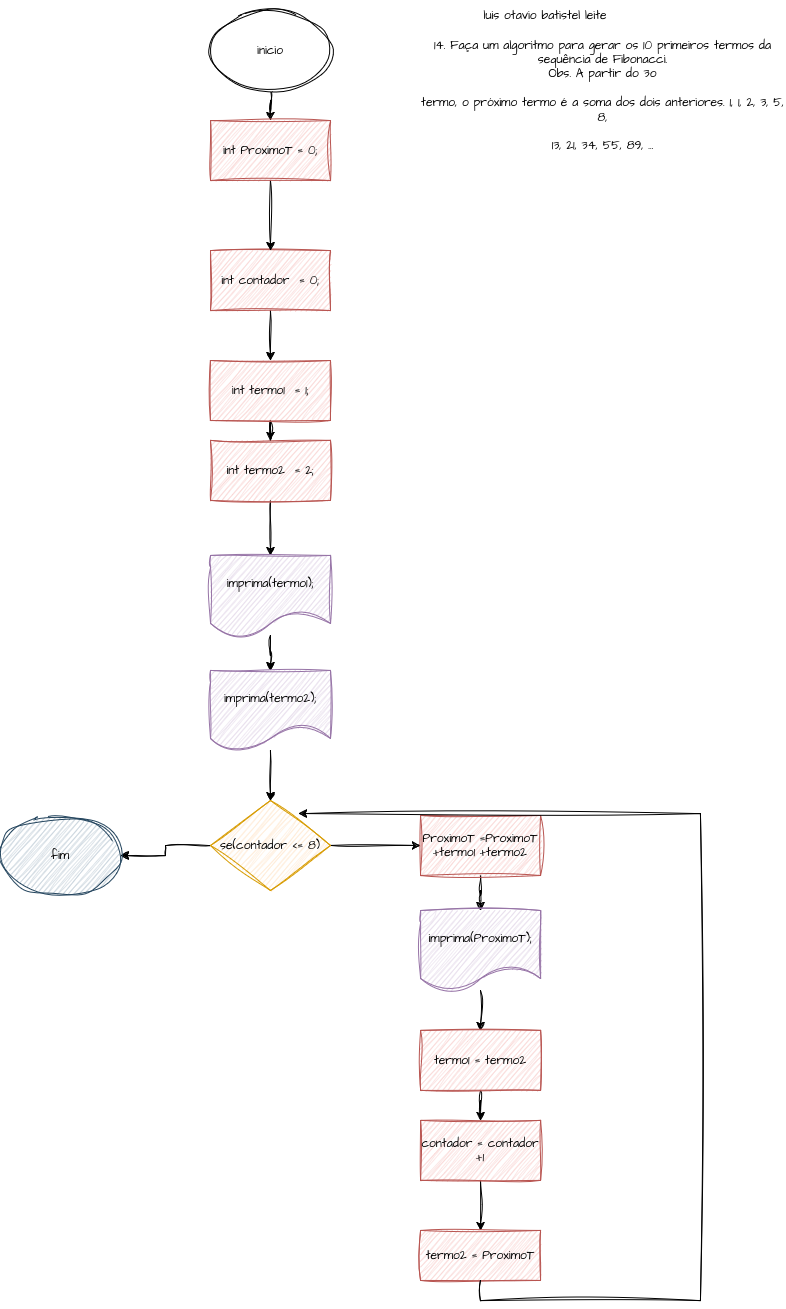

The diagram above was exported from draw.io. Its source (the exported page's mxGraphModel, read from the mxfile embedded in the PNG):
<mxGraphModel dx="874" dy="1624" grid="1" gridSize="10" guides="1" tooltips="1" connect="1" arrows="1" fold="1" page="1" pageScale="1" pageWidth="827" pageHeight="1169" math="0" shadow="0">
  <root>
    <mxCell id="0" />
    <mxCell id="1" parent="0" />
    <mxCell id="Fcjr3u4a2jvdoQsaWiT2-15" value="" style="edgeStyle=orthogonalEdgeStyle;rounded=0;sketch=1;hachureGap=4;jiggle=2;curveFitting=1;orthogonalLoop=1;jettySize=auto;html=1;fontFamily=Architects Daughter;fontSource=https%3A%2F%2Ffonts.googleapis.com%2Fcss%3Ffamily%3DArchitects%2BDaughter;" edge="1" parent="1" source="Fcjr3u4a2jvdoQsaWiT2-1" target="Fcjr3u4a2jvdoQsaWiT2-14">
      <mxGeometry relative="1" as="geometry" />
    </mxCell>
    <mxCell id="Fcjr3u4a2jvdoQsaWiT2-1" value="inicio" style="ellipse;whiteSpace=wrap;html=1;sketch=1;hachureGap=4;jiggle=2;curveFitting=1;fontFamily=Architects Daughter;fontSource=https%3A%2F%2Ffonts.googleapis.com%2Fcss%3Ffamily%3DArchitects%2BDaughter;" vertex="1" parent="1">
      <mxGeometry x="220" y="-40" width="120" height="80" as="geometry" />
    </mxCell>
    <mxCell id="Fcjr3u4a2jvdoQsaWiT2-5" value="" style="edgeStyle=orthogonalEdgeStyle;rounded=0;sketch=1;hachureGap=4;jiggle=2;curveFitting=1;orthogonalLoop=1;jettySize=auto;html=1;fontFamily=Architects Daughter;fontSource=https%3A%2F%2Ffonts.googleapis.com%2Fcss%3Ffamily%3DArchitects%2BDaughter;" edge="1" parent="1" source="Fcjr3u4a2jvdoQsaWiT2-2" target="Fcjr3u4a2jvdoQsaWiT2-4">
      <mxGeometry relative="1" as="geometry" />
    </mxCell>
    <mxCell id="Fcjr3u4a2jvdoQsaWiT2-2" value="int contador&amp;nbsp; = 0;" style="rounded=0;whiteSpace=wrap;html=1;fillColor=#f8cecc;strokeColor=#b85450;sketch=1;curveFitting=1;jiggle=2;hachureGap=4;fontFamily=Architects Daughter;fontSource=https%3A%2F%2Ffonts.googleapis.com%2Fcss%3Ffamily%3DArchitects%2BDaughter;" vertex="1" parent="1">
      <mxGeometry x="220" y="200" width="120" height="60" as="geometry" />
    </mxCell>
    <mxCell id="Fcjr3u4a2jvdoQsaWiT2-7" value="" style="edgeStyle=orthogonalEdgeStyle;rounded=0;sketch=1;hachureGap=4;jiggle=2;curveFitting=1;orthogonalLoop=1;jettySize=auto;html=1;fontFamily=Architects Daughter;fontSource=https%3A%2F%2Ffonts.googleapis.com%2Fcss%3Ffamily%3DArchitects%2BDaughter;" edge="1" parent="1" source="Fcjr3u4a2jvdoQsaWiT2-4" target="Fcjr3u4a2jvdoQsaWiT2-6">
      <mxGeometry relative="1" as="geometry" />
    </mxCell>
    <mxCell id="Fcjr3u4a2jvdoQsaWiT2-4" value="int termo1&amp;nbsp; = 1;" style="rounded=0;whiteSpace=wrap;html=1;fillColor=#f8cecc;strokeColor=#b85450;sketch=1;curveFitting=1;jiggle=2;hachureGap=4;fontFamily=Architects Daughter;fontSource=https%3A%2F%2Ffonts.googleapis.com%2Fcss%3Ffamily%3DArchitects%2BDaughter;" vertex="1" parent="1">
      <mxGeometry x="220" y="310" width="120" height="60" as="geometry" />
    </mxCell>
    <mxCell id="Fcjr3u4a2jvdoQsaWiT2-9" value="" style="edgeStyle=orthogonalEdgeStyle;rounded=0;sketch=1;hachureGap=4;jiggle=2;curveFitting=1;orthogonalLoop=1;jettySize=auto;html=1;fontFamily=Architects Daughter;fontSource=https%3A%2F%2Ffonts.googleapis.com%2Fcss%3Ffamily%3DArchitects%2BDaughter;" edge="1" parent="1" source="Fcjr3u4a2jvdoQsaWiT2-6" target="Fcjr3u4a2jvdoQsaWiT2-8">
      <mxGeometry relative="1" as="geometry" />
    </mxCell>
    <mxCell id="Fcjr3u4a2jvdoQsaWiT2-6" value="int termo2&amp;nbsp; = 2;" style="rounded=0;whiteSpace=wrap;html=1;fillColor=#f8cecc;strokeColor=#b85450;sketch=1;curveFitting=1;jiggle=2;hachureGap=4;fontFamily=Architects Daughter;fontSource=https%3A%2F%2Ffonts.googleapis.com%2Fcss%3Ffamily%3DArchitects%2BDaughter;" vertex="1" parent="1">
      <mxGeometry x="220" y="390" width="120" height="60" as="geometry" />
    </mxCell>
    <mxCell id="Fcjr3u4a2jvdoQsaWiT2-11" value="" style="edgeStyle=orthogonalEdgeStyle;rounded=0;sketch=1;hachureGap=4;jiggle=2;curveFitting=1;orthogonalLoop=1;jettySize=auto;html=1;fontFamily=Architects Daughter;fontSource=https%3A%2F%2Ffonts.googleapis.com%2Fcss%3Ffamily%3DArchitects%2BDaughter;" edge="1" parent="1" source="Fcjr3u4a2jvdoQsaWiT2-8" target="Fcjr3u4a2jvdoQsaWiT2-10">
      <mxGeometry relative="1" as="geometry" />
    </mxCell>
    <mxCell id="Fcjr3u4a2jvdoQsaWiT2-8" value="&lt;div&gt;imprima(termo1);&lt;/div&gt;" style="shape=document;whiteSpace=wrap;html=1;boundedLbl=1;fillColor=#e1d5e7;strokeColor=#9673a6;sketch=1;curveFitting=1;jiggle=2;hachureGap=4;fontFamily=Architects Daughter;fontSource=https%3A%2F%2Ffonts.googleapis.com%2Fcss%3Ffamily%3DArchitects%2BDaughter;" vertex="1" parent="1">
      <mxGeometry x="220" y="505" width="120" height="80" as="geometry" />
    </mxCell>
    <mxCell id="Fcjr3u4a2jvdoQsaWiT2-13" value="" style="edgeStyle=orthogonalEdgeStyle;rounded=0;sketch=1;hachureGap=4;jiggle=2;curveFitting=1;orthogonalLoop=1;jettySize=auto;html=1;fontFamily=Architects Daughter;fontSource=https%3A%2F%2Ffonts.googleapis.com%2Fcss%3Ffamily%3DArchitects%2BDaughter;" edge="1" parent="1" source="Fcjr3u4a2jvdoQsaWiT2-10" target="Fcjr3u4a2jvdoQsaWiT2-12">
      <mxGeometry relative="1" as="geometry" />
    </mxCell>
    <mxCell id="Fcjr3u4a2jvdoQsaWiT2-10" value="&lt;div&gt;imprima(termo2);&lt;/div&gt;" style="shape=document;whiteSpace=wrap;html=1;boundedLbl=1;fillColor=#e1d5e7;strokeColor=#9673a6;sketch=1;curveFitting=1;jiggle=2;hachureGap=4;fontFamily=Architects Daughter;fontSource=https%3A%2F%2Ffonts.googleapis.com%2Fcss%3Ffamily%3DArchitects%2BDaughter;" vertex="1" parent="1">
      <mxGeometry x="220" y="620" width="120" height="80" as="geometry" />
    </mxCell>
    <mxCell id="Fcjr3u4a2jvdoQsaWiT2-18" value="" style="edgeStyle=orthogonalEdgeStyle;rounded=0;sketch=1;hachureGap=4;jiggle=2;curveFitting=1;orthogonalLoop=1;jettySize=auto;html=1;fontFamily=Architects Daughter;fontSource=https%3A%2F%2Ffonts.googleapis.com%2Fcss%3Ffamily%3DArchitects%2BDaughter;" edge="1" parent="1" source="Fcjr3u4a2jvdoQsaWiT2-12" target="Fcjr3u4a2jvdoQsaWiT2-17">
      <mxGeometry relative="1" as="geometry" />
    </mxCell>
    <mxCell id="Fcjr3u4a2jvdoQsaWiT2-30" value="" style="edgeStyle=orthogonalEdgeStyle;rounded=0;sketch=1;hachureGap=4;jiggle=2;curveFitting=1;orthogonalLoop=1;jettySize=auto;html=1;fontFamily=Architects Daughter;fontSource=https%3A%2F%2Ffonts.googleapis.com%2Fcss%3Ffamily%3DArchitects%2BDaughter;" edge="1" parent="1" source="Fcjr3u4a2jvdoQsaWiT2-12" target="Fcjr3u4a2jvdoQsaWiT2-29">
      <mxGeometry relative="1" as="geometry" />
    </mxCell>
    <mxCell id="Fcjr3u4a2jvdoQsaWiT2-12" value="se(contador &amp;lt;= 8)" style="rhombus;whiteSpace=wrap;html=1;fillColor=#ffe6cc;strokeColor=#d79b00;sketch=1;curveFitting=1;jiggle=2;hachureGap=4;fontFamily=Architects Daughter;fontSource=https%3A%2F%2Ffonts.googleapis.com%2Fcss%3Ffamily%3DArchitects%2BDaughter;" vertex="1" parent="1">
      <mxGeometry x="220" y="750" width="120" height="90" as="geometry" />
    </mxCell>
    <mxCell id="Fcjr3u4a2jvdoQsaWiT2-16" value="" style="edgeStyle=orthogonalEdgeStyle;rounded=0;sketch=1;hachureGap=4;jiggle=2;curveFitting=1;orthogonalLoop=1;jettySize=auto;html=1;fontFamily=Architects Daughter;fontSource=https%3A%2F%2Ffonts.googleapis.com%2Fcss%3Ffamily%3DArchitects%2BDaughter;" edge="1" parent="1" source="Fcjr3u4a2jvdoQsaWiT2-14" target="Fcjr3u4a2jvdoQsaWiT2-2">
      <mxGeometry relative="1" as="geometry" />
    </mxCell>
    <mxCell id="Fcjr3u4a2jvdoQsaWiT2-14" value="int ProximoT = 0;" style="rounded=0;whiteSpace=wrap;html=1;fillColor=#f8cecc;strokeColor=#b85450;sketch=1;curveFitting=1;jiggle=2;hachureGap=4;fontFamily=Architects Daughter;fontSource=https%3A%2F%2Ffonts.googleapis.com%2Fcss%3Ffamily%3DArchitects%2BDaughter;" vertex="1" parent="1">
      <mxGeometry x="220" y="70" width="120" height="60" as="geometry" />
    </mxCell>
    <mxCell id="Fcjr3u4a2jvdoQsaWiT2-20" value="" style="edgeStyle=orthogonalEdgeStyle;rounded=0;sketch=1;hachureGap=4;jiggle=2;curveFitting=1;orthogonalLoop=1;jettySize=auto;html=1;fontFamily=Architects Daughter;fontSource=https%3A%2F%2Ffonts.googleapis.com%2Fcss%3Ffamily%3DArchitects%2BDaughter;" edge="1" parent="1" source="Fcjr3u4a2jvdoQsaWiT2-17" target="Fcjr3u4a2jvdoQsaWiT2-19">
      <mxGeometry relative="1" as="geometry" />
    </mxCell>
    <mxCell id="Fcjr3u4a2jvdoQsaWiT2-17" value="ProximoT =ProximoT +termo1 +termo2" style="rounded=0;whiteSpace=wrap;html=1;fillColor=#f8cecc;strokeColor=#b85450;sketch=1;curveFitting=1;jiggle=2;hachureGap=4;fontFamily=Architects Daughter;fontSource=https%3A%2F%2Ffonts.googleapis.com%2Fcss%3Ffamily%3DArchitects%2BDaughter;" vertex="1" parent="1">
      <mxGeometry x="430" y="765" width="120" height="60" as="geometry" />
    </mxCell>
    <mxCell id="Fcjr3u4a2jvdoQsaWiT2-22" value="" style="edgeStyle=orthogonalEdgeStyle;rounded=0;sketch=1;hachureGap=4;jiggle=2;curveFitting=1;orthogonalLoop=1;jettySize=auto;html=1;fontFamily=Architects Daughter;fontSource=https%3A%2F%2Ffonts.googleapis.com%2Fcss%3Ffamily%3DArchitects%2BDaughter;" edge="1" parent="1" source="Fcjr3u4a2jvdoQsaWiT2-19" target="Fcjr3u4a2jvdoQsaWiT2-21">
      <mxGeometry relative="1" as="geometry" />
    </mxCell>
    <mxCell id="Fcjr3u4a2jvdoQsaWiT2-19" value="imprima(ProximoT);" style="shape=document;whiteSpace=wrap;html=1;boundedLbl=1;fillColor=#e1d5e7;strokeColor=#9673a6;sketch=1;curveFitting=1;jiggle=2;hachureGap=4;fontFamily=Architects Daughter;fontSource=https%3A%2F%2Ffonts.googleapis.com%2Fcss%3Ffamily%3DArchitects%2BDaughter;" vertex="1" parent="1">
      <mxGeometry x="430" y="860" width="120" height="80" as="geometry" />
    </mxCell>
    <mxCell id="Fcjr3u4a2jvdoQsaWiT2-26" value="" style="edgeStyle=orthogonalEdgeStyle;rounded=0;sketch=1;hachureGap=4;jiggle=2;curveFitting=1;orthogonalLoop=1;jettySize=auto;html=1;fontFamily=Architects Daughter;fontSource=https%3A%2F%2Ffonts.googleapis.com%2Fcss%3Ffamily%3DArchitects%2BDaughter;" edge="1" parent="1" source="Fcjr3u4a2jvdoQsaWiT2-21" target="Fcjr3u4a2jvdoQsaWiT2-23">
      <mxGeometry relative="1" as="geometry" />
    </mxCell>
    <mxCell id="Fcjr3u4a2jvdoQsaWiT2-21" value="termo1 = termo2" style="rounded=0;whiteSpace=wrap;html=1;fillColor=#f8cecc;strokeColor=#b85450;sketch=1;curveFitting=1;jiggle=2;hachureGap=4;fontFamily=Architects Daughter;fontSource=https%3A%2F%2Ffonts.googleapis.com%2Fcss%3Ffamily%3DArchitects%2BDaughter;" vertex="1" parent="1">
      <mxGeometry x="430" y="980" width="120" height="60" as="geometry" />
    </mxCell>
    <mxCell id="Fcjr3u4a2jvdoQsaWiT2-27" value="" style="edgeStyle=orthogonalEdgeStyle;rounded=0;sketch=1;hachureGap=4;jiggle=2;curveFitting=1;orthogonalLoop=1;jettySize=auto;html=1;fontFamily=Architects Daughter;fontSource=https%3A%2F%2Ffonts.googleapis.com%2Fcss%3Ffamily%3DArchitects%2BDaughter;" edge="1" parent="1" source="Fcjr3u4a2jvdoQsaWiT2-23" target="Fcjr3u4a2jvdoQsaWiT2-24">
      <mxGeometry relative="1" as="geometry" />
    </mxCell>
    <mxCell id="Fcjr3u4a2jvdoQsaWiT2-23" value="contador = contador +1" style="rounded=0;whiteSpace=wrap;html=1;fillColor=#f8cecc;strokeColor=#b85450;sketch=1;curveFitting=1;jiggle=2;hachureGap=4;fontFamily=Architects Daughter;fontSource=https%3A%2F%2Ffonts.googleapis.com%2Fcss%3Ffamily%3DArchitects%2BDaughter;" vertex="1" parent="1">
      <mxGeometry x="430" y="1070" width="120" height="60" as="geometry" />
    </mxCell>
    <mxCell id="Fcjr3u4a2jvdoQsaWiT2-24" value="termo2 = ProximoT" style="rounded=0;whiteSpace=wrap;html=1;fillColor=#f8cecc;strokeColor=#b85450;sketch=1;curveFitting=1;jiggle=2;hachureGap=4;fontFamily=Architects Daughter;fontSource=https%3A%2F%2Ffonts.googleapis.com%2Fcss%3Ffamily%3DArchitects%2BDaughter;" vertex="1" parent="1">
      <mxGeometry x="430" y="1180" width="120" height="50" as="geometry" />
    </mxCell>
    <mxCell id="Fcjr3u4a2jvdoQsaWiT2-28" style="edgeStyle=orthogonalEdgeStyle;rounded=0;sketch=1;hachureGap=4;jiggle=2;curveFitting=1;orthogonalLoop=1;jettySize=auto;html=1;exitX=0.5;exitY=1;exitDx=0;exitDy=0;entryX=0.733;entryY=0.144;entryDx=0;entryDy=0;entryPerimeter=0;fontFamily=Architects Daughter;fontSource=https%3A%2F%2Ffonts.googleapis.com%2Fcss%3Ffamily%3DArchitects%2BDaughter;" edge="1" parent="1" source="Fcjr3u4a2jvdoQsaWiT2-24" target="Fcjr3u4a2jvdoQsaWiT2-12">
      <mxGeometry relative="1" as="geometry">
        <Array as="points">
          <mxPoint x="490" y="1250" />
          <mxPoint x="710" y="1250" />
          <mxPoint x="710" y="763" />
        </Array>
      </mxGeometry>
    </mxCell>
    <mxCell id="Fcjr3u4a2jvdoQsaWiT2-29" value="fim" style="ellipse;whiteSpace=wrap;html=1;fillColor=#bac8d3;strokeColor=#23445d;sketch=1;curveFitting=1;jiggle=2;hachureGap=4;fontFamily=Architects Daughter;fontSource=https%3A%2F%2Ffonts.googleapis.com%2Fcss%3Ffamily%3DArchitects%2BDaughter;" vertex="1" parent="1">
      <mxGeometry x="10" y="765" width="120" height="80" as="geometry" />
    </mxCell>
    <mxCell id="Fcjr3u4a2jvdoQsaWiT2-31" value="luis otavio batistel leite" style="text;html=1;align=center;verticalAlign=middle;whiteSpace=wrap;rounded=0;fontFamily=Architects Daughter;fontSource=https%3A%2F%2Ffonts.googleapis.com%2Fcss%3Ffamily%3DArchitects%2BDaughter;" vertex="1" parent="1">
      <mxGeometry x="480" y="-50" width="150" height="30" as="geometry" />
    </mxCell>
    <mxCell id="Fcjr3u4a2jvdoQsaWiT2-32" value="14. Faça um algoritmo para gerar os 10 primeiros termos da sequência de Fibonacci.&lt;br&gt;Obs. A partir do 3o&lt;br&gt;&lt;br&gt;termo, o próximo termo é a soma dos dois anteriores. 1, 1, 2, 3, 5, 8,&lt;br&gt;&lt;br&gt;13, 21, 34, 55, 89, ..." style="text;html=1;align=center;verticalAlign=middle;whiteSpace=wrap;rounded=0;fontFamily=Architects Daughter;fontSource=https%3A%2F%2Ffonts.googleapis.com%2Fcss%3Ffamily%3DArchitects%2BDaughter;" vertex="1" parent="1">
      <mxGeometry x="430" y="20" width="365" height="50" as="geometry" />
    </mxCell>
  </root>
</mxGraphModel>